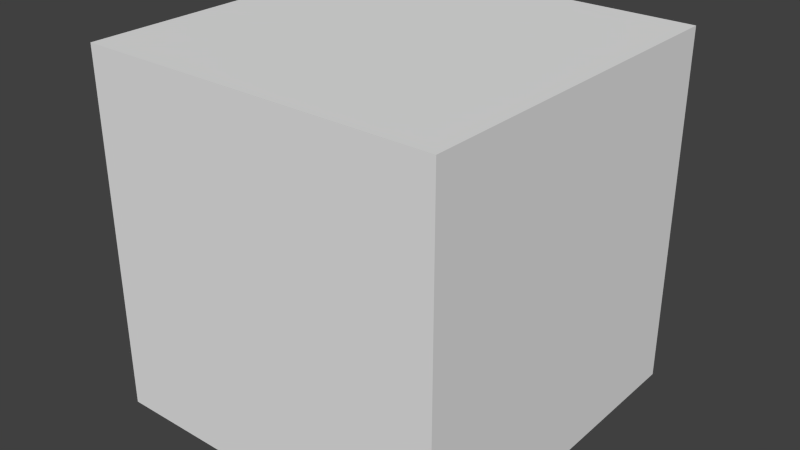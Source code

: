 # Source: skymap_seamless.blend  (saved by Blender 2.69.0; exported with 4.5.12 LTS)
import bpy
from mathutils import Matrix  # noqa: F401  (used for matrix-valued properties, if any)

bpy.ops.wm.read_factory_settings(use_empty=True)
scene = bpy.context.scene
scene.name = 'Scene'

# ---- collections
col_collection_1 = bpy.data.collections.new('Collection 1'); scene.collection.children.link(col_collection_1)

# ---- materials (node trees are filled in below, after node groups)
mat_material = bpy.data.materials.new('Material')
mat_material.alpha_threshold = 0.0
mat_material.use_transparent_shadow = False
mat_material.roughness = 0.5
mat_material.specular_intensity = 0.0
mat_material.line_color = (0.0, 0.0, 0.0, 1.0)

# ---- material node trees

# ---- world
world_world = bpy.data.worlds.new('World'); scene.world = world_world
world_world.color = (0.05088, 0.05088, 0.05088)
world_world.use_sun_shadow = False
world_world.sun_shadow_jitter_overblur = 0.0
world_world.cycles.sampling_method = 'MANUAL'
world_world.cycles.sample_map_resolution = 256

# ---- meshes
me_cube = bpy.data.meshes.new('Cube')
me_cube.from_pydata([(8.369, 8.373, -8.364), (-8.369, 8.373, -8.364), (-8.369, 8.364, 8.373), (8.369, 8.364, 8.373), (8.369, -8.364, -8.373), (-8.369, -8.364, -8.373), (-8.369, -8.373, 8.364), (8.369, -8.373, 8.364)], [], [(0, 3, 2, 1), (4, 5, 6, 7), (0, 1, 5, 4), (1, 2, 6, 5), (2, 3, 7, 6), (4, 7, 3, 0)])
_uv = me_cube.uv_layers.new(name='UVMap')
_uv.uv.foreach_set('vector', [0.4998, 0.6666, 0.4998, 0.3334, 0.2501, 0.3334, 0.2501, 0.6666, 0.7495, 0.6666, 0.9992, 0.6666, 0.9992, 0.3334, 0.7495, 0.3334, 0.4998, 0.6666, 0.4998, 0.9999, 0.7495, 0.9999, 0.7495, 0.6666, 0.2501, 0.6666, 0.2501, 0.3334, 0.0004206, 0.3334, 0.0004206, 0.6666, 0.4998, 8.652e-05, 0.4998, 0.3334, 0.7495, 0.3334, 0.7495, 8.655e-05, 0.7495, 0.6666, 0.7495, 0.3334, 0.4998, 0.3334, 0.4998, 0.6666])
me_cube.materials.append(mat_material)
me_cube.use_remesh_preserve_volume = False
me_cube.use_remesh_preserve_attributes = False
me_cube.use_mirror_vertex_groups = False
me_cube.update()

# ---- objects
ob_cube = bpy.data.objects.new('Cube', me_cube)

# ---- transforms, parenting, visibility, modifiers, constraints
ob_cube.location = (0.0, 0.0, 0.0)
ob_cube.lock_rotations_4d = False
ob_cube.empty_display_type = 'ARROWS'
ob_cube.lineart.crease_threshold = 0.0

# ---- collection membership
col_collection_1.objects.link(ob_cube)

# ---- scene / render settings (as saved in the file)
scene.frame_start = 1; scene.frame_end = 250; scene.frame_set(145)
scene.render.engine = 'BLENDER_EEVEE_NEXT'
scene.render.image_settings.compression = 90
scene.render.resolution_percentage = 50
scene.render.dither_intensity = 0.0
scene.cycles.use_denoising = False
scene.cycles.samples = 10
scene.cycles.sampling_pattern = 'TABULATED_SOBOL'
scene.cycles.light_sampling_threshold = 0.0
scene.cycles.use_adaptive_sampling = False
scene.cycles.use_light_tree = False
scene.cycles.blur_glossy = 0.0
scene.cycles.volume_bounces = 1
scene.cycles.pixel_filter_type = 'GAUSSIAN'
scene.cycles.sample_clamp_indirect = 0.0
scene.view_settings.view_transform = 'Standard'
bpy.context.view_layer.update()

# ---- added for rendering (the .blend has no active camera and no usable light): camera, sun
cam_auto = bpy.data.cameras.new('AutoCamera')
cam_auto.lens = 50.0
cam_auto.sensor_width = 36.0
cam_auto.clip_end = 1000.0
ob_auto_camera = bpy.data.objects.new('AutoCamera', cam_auto)
scene.collection.objects.link(ob_auto_camera)
ob_auto_camera.location = (26.8307, -32.1968, 21.4645)
ob_auto_camera.rotation_euler = (1.09748, -7.21219e-08, 0.694738)
scene.camera = ob_auto_camera
light_auto_sun = bpy.data.lights.new('AutoSun', 'SUN')
light_auto_sun.energy = 3.0
light_auto_sun.angle = 0.0523599
ob_auto_sun = bpy.data.objects.new('AutoSun', light_auto_sun)
scene.collection.objects.link(ob_auto_sun)
ob_auto_sun.rotation_euler = (0.872665, 0.174533, 0.523599)
bpy.context.view_layer.update()
